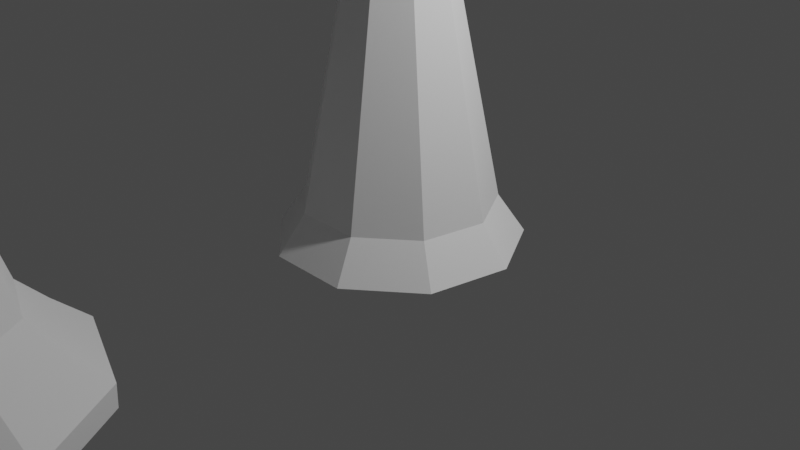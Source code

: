 # Source: spikes.trafficcone.blend  (saved by Blender 3.4.6; exported with 4.5.12 LTS)
import bpy
from mathutils import Matrix  # noqa: F401  (used for matrix-valued properties, if any)

bpy.ops.wm.read_factory_settings(use_empty=True)
scene = bpy.context.scene
scene.name = 'Scene'

# ---- collections
col_collection = bpy.data.collections.new('Collection'); scene.collection.children.link(col_collection)

# ---- world
world_world = bpy.data.worlds.new('World'); scene.world = world_world
world_world.use_nodes = True; world_world.node_tree.nodes.clear()
_N = world_world.node_tree.nodes; _L = world_world.node_tree.links
n0 = _N.new('ShaderNodeOutputWorld'); n0.name = 'World Output'; n0.location = (300, 300)
n1 = _N.new('ShaderNodeBackground'); n1.name = 'Background'; n1.location = (10, 300)
n1.inputs[0].default_value = (0.05088, 0.05088, 0.05088, 1.0)
_L.new(n1.outputs[0], n0.inputs[0])
n0.is_active_output = True
world_world.color = (0.05088, 0.05088, 0.05088)
world_world.use_sun_shadow = False
world_world.sun_shadow_jitter_overblur = 0.0

# ---- cameras
cam_camera = bpy.data.cameras.new('Camera')
cam_camera.clip_end = 100.0
cam_camera.ortho_scale = 7.314

# ---- lights
light_light = bpy.data.lights.new('Light', 'POINT')
light_light.transmission_factor = 0.0
light_light.energy = 1000.0
light_light.shadow_soft_size = 0.1
light_light.shadow_maximum_resolution = 0.006
light_light.use_absolute_resolution = True

# ---- meshes
me_cone = bpy.data.meshes.new('Cone')
me_cone.from_pydata([(7.243e-09, 1.281, -0.1611), (-0.6573, -3.474, 0.1835), (0.0, 1.0, 0.247), (-0.8232, 0.981, -0.1611), (0.6428, 0.766, 0.247), (-1.261, 0.2224, -0.1611), (0.9848, 0.1736, 0.247), (-1.109, -0.6403, -0.1611), (0.866, -0.5, 0.247), (-0.438, -1.203, -0.1611), (0.342, -0.9397, 0.247), (0.438, -1.203, -0.1611), (-0.342, -0.9397, 0.247), (1.109, -0.6403, -0.1611), (-0.866, -0.5, 0.247), (1.261, 0.2224, -0.1611), (-0.9848, 0.1736, 0.247), (0.8232, 0.981, -0.1611), (-0.6428, 0.766, 0.247), (0.0, 0.0, 5.198), (-0.6573, -3.754, 0.4767), (-1.481, -3.773, 0.1835), (-0.01455, -3.988, 0.4767), (-1.919, -4.532, 0.1835), (0.3275, -4.581, 0.4767), (-1.766, -5.395, 0.1835), (0.2087, -5.254, 0.4767), (-1.095, -5.958, 0.1835), (-0.3153, -5.694, 0.4767), (-0.2193, -5.958, 0.1835), (-0.9994, -5.694, 0.4767), (0.4518, -5.395, 0.1835), (-1.523, -5.254, 0.4767), (0.6039, -4.532, 0.1835), (-1.642, -4.581, 0.4767), (0.1659, -3.773, 0.1835), (-1.3, -3.988, 0.4767), (-0.6573, -4.754, 3.866), (-2.083, -5.577, -0.1513), (-2.278, -4.469, -0.1513), (-1.715, -3.493, -0.1513), (-0.6573, -3.108, -0.1513), (-1.22, -6.301, -0.1513), (-0.09434, -6.301, -0.1513), (0.7682, -5.577, -0.1513), (0.9637, -4.469, -0.1513), (0.4007, -3.493, -0.1513), (-2.075, -5.573, -0.3913), (-2.269, -4.47, -0.3913), (-1.709, -3.501, -0.3913), (-0.6573, -3.118, -0.3913), (-1.217, -6.292, -0.3913), (-0.0976, -6.292, -0.3913), (0.76, -5.573, -0.3913), (0.9543, -4.47, -0.3913), (0.3946, -3.501, -0.3913), (3.113, -13.87, 0.04998), (3.721, -14.44, -0.3932), (0.4699, -11.39, 0.04998), (3.113, -11.39, 0.04998), (-0.1374, -10.82, -0.3932), (3.721, -10.82, -0.3932), (0.4699, -13.87, 0.04998), (-0.1374, -14.44, -0.3932), (3.721, -14.44, 0.04998), (-0.1374, -14.44, 0.04998), (-0.1374, -10.82, 0.04998), (3.721, -10.82, 0.04998), (3.721, -14.44, 0.04998), (-0.1374, -14.44, 0.04998), (-0.1374, -10.82, 0.04998), (3.721, -10.82, 0.04998), (2.002, -12.84, 5.144), (1.582, -12.84, 5.144), (1.582, -12.42, 5.144), (2.002, -12.42, 5.144)], [], [(4, 6, 15, 17), (30, 32, 25, 27), (2, 19, 4), (18, 2, 0, 3), (24, 37, 26), (4, 19, 6), (2, 4, 17, 0), (20, 22, 35, 1), (6, 19, 8), (12, 14, 7, 9), (22, 37, 24), (8, 19, 10), (16, 18, 3, 5), (36, 20, 1, 21), (10, 19, 12), (6, 8, 13, 15), (20, 37, 22), (12, 19, 14), (10, 12, 9, 11), (22, 24, 33, 35), (14, 19, 16), (0, 17, 15, 13, 11, 9, 7, 5, 3), (14, 16, 5, 7), (16, 19, 18), (8, 10, 11, 13), (26, 37, 28), (18, 19, 2), (34, 36, 21, 23), (28, 37, 30), (24, 26, 31, 33), (30, 37, 32), (28, 30, 27, 29), (32, 37, 34), (21, 1, 41, 40), (32, 34, 23, 25), (34, 37, 36), (26, 28, 29, 31), (36, 37, 20), (40, 41, 50, 49), (31, 29, 43, 44), (25, 23, 39, 38), (33, 31, 44, 45), (35, 33, 45, 46), (23, 21, 40, 39), (1, 35, 46, 41), (27, 25, 38, 42), (29, 27, 42, 43), (50, 55, 54, 53, 52, 51, 47, 48, 49), (45, 44, 53, 54), (42, 38, 47, 51), (38, 39, 48, 47), (46, 45, 54, 55), (43, 42, 51, 52), (39, 40, 49, 48), (41, 46, 55, 50), (44, 43, 52, 53), (60, 61, 57, 63), (57, 64, 65, 63), (58, 62, 73, 74), (61, 67, 64, 57), (60, 66, 67, 61), (63, 65, 66, 60), (68, 69, 65, 64), (70, 71, 67, 66), (71, 68, 64, 67), (69, 70, 66, 65), (56, 62, 69, 68), (58, 59, 71, 70), (59, 56, 68, 71), (62, 58, 70, 69), (75, 74, 73, 72), (59, 58, 74, 75), (56, 59, 75, 72), (62, 56, 72, 73)])
_uv = me_cone.uv_layers.new(name='UVMap')
_uv.uv.foreach_set('vector', [0.4043, 0.4339, 0.4864, 0.2917, 0.4864, 0.2917, 0.4043, 0.4339, 0.1679, 0.02447, 0.04215, 0.13, 0.04215, 0.13, 0.1679, 0.02447, 0.25, 0.49, 0.25, 0.25, 0.4043, 0.4339, 0.09573, 0.4339, 0.25, 0.49, 0.25, 0.49, 0.09573, 0.4339, 0.4864, 0.2917, 0.25, 0.25, 0.4578, 0.13, 0.4043, 0.4339, 0.25, 0.25, 0.4864, 0.2917, 0.25, 0.49, 0.4043, 0.4339, 0.4043, 0.4339, 0.25, 0.49, 0.25, 0.49, 0.4043, 0.4339, 0.4043, 0.4339, 0.25, 0.49, 0.4864, 0.2917, 0.25, 0.25, 0.4578, 0.13, 0.1679, 0.02447, 0.04215, 0.13, 0.04215, 0.13, 0.1679, 0.02447, 0.4043, 0.4339, 0.25, 0.25, 0.4864, 0.2917, 0.4578, 0.13, 0.25, 0.25, 0.3321, 0.02447, 0.01365, 0.2917, 0.09573, 0.4339, 0.09573, 0.4339, 0.01365, 0.2917, 0.09573, 0.4339, 0.25, 0.49, 0.25, 0.49, 0.09573, 0.4339, 0.3321, 0.02447, 0.25, 0.25, 0.1679, 0.02447, 0.4864, 0.2917, 0.4578, 0.13, 0.4578, 0.13, 0.4864, 0.2917, 0.25, 0.49, 0.25, 0.25, 0.4043, 0.4339, 0.1679, 0.02447, 0.25, 0.25, 0.04215, 0.13, 0.3321, 0.02447, 0.1679, 0.02447, 0.1679, 0.02447, 0.3321, 0.02447, 0.4043, 0.4339, 0.4864, 0.2917, 0.4864, 0.2917, 0.4043, 0.4339, 0.04215, 0.13, 0.25, 0.25, 0.01365, 0.2917, 0.75, 0.49, 0.9043, 0.4339, 0.9864, 0.2917, 0.9578, 0.13, 0.8321, 0.02447, 0.6679, 0.02447, 0.5422, 0.13, 0.5136, 0.2917, 0.5957, 0.4339, 0.04215, 0.13, 0.01365, 0.2917, 0.01365, 0.2917, 0.04215, 0.13, 0.01365, 0.2917, 0.25, 0.25, 0.09573, 0.4339, 0.4578, 0.13, 0.3321, 0.02447, 0.3321, 0.02447, 0.4578, 0.13, 0.4578, 0.13, 0.25, 0.25, 0.3321, 0.02447, 0.09573, 0.4339, 0.25, 0.25, 0.25, 0.49, 0.01365, 0.2917, 0.09573, 0.4339, 0.09573, 0.4339, 0.01365, 0.2917, 0.3321, 0.02447, 0.25, 0.25, 0.1679, 0.02447, 0.4864, 0.2917, 0.4578, 0.13, 0.4578, 0.13, 0.4864, 0.2917, 0.1679, 0.02447, 0.25, 0.25, 0.04215, 0.13, 0.3321, 0.02447, 0.1679, 0.02447, 0.1679, 0.02447, 0.3321, 0.02447, 0.04215, 0.13, 0.25, 0.25, 0.01365, 0.2917, 0.09573, 0.4339, 0.25, 0.49, 0.25, 0.49, 0.09573, 0.4339, 0.04215, 0.13, 0.01365, 0.2917, 0.01365, 0.2917, 0.04215, 0.13, 0.01365, 0.2917, 0.25, 0.25, 0.09573, 0.4339, 0.4578, 0.13, 0.3321, 0.02447, 0.3321, 0.02447, 0.4578, 0.13, 0.09573, 0.4339, 0.25, 0.25, 0.25, 0.49, 0.09573, 0.4339, 0.25, 0.49, 0.25, 0.49, 0.09573, 0.4339, 0.4578, 0.13, 0.3321, 0.02447, 0.3321, 0.02447, 0.4578, 0.13, 0.04215, 0.13, 0.01365, 0.2917, 0.01365, 0.2917, 0.04215, 0.13, 0.4864, 0.2917, 0.4578, 0.13, 0.4578, 0.13, 0.4864, 0.2917, 0.4043, 0.4339, 0.4864, 0.2917, 0.4864, 0.2917, 0.4043, 0.4339, 0.01365, 0.2917, 0.09573, 0.4339, 0.09573, 0.4339, 0.01365, 0.2917, 0.25, 0.49, 0.4043, 0.4339, 0.4043, 0.4339, 0.25, 0.49, 0.1679, 0.02447, 0.04215, 0.13, 0.04215, 0.13, 0.1679, 0.02447, 0.3321, 0.02447, 0.1679, 0.02447, 0.1679, 0.02447, 0.3321, 0.02447, 0.75, 0.49, 0.9043, 0.4339, 0.9864, 0.2917, 0.9578, 0.13, 0.8321, 0.02447, 0.6679, 0.02447, 0.5422, 0.13, 0.5136, 0.2917, 0.5957, 0.4339, 0.4864, 0.2917, 0.4578, 0.13, 0.4578, 0.13, 0.4864, 0.2917, 0.1679, 0.02447, 0.04215, 0.13, 0.04215, 0.13, 0.1679, 0.02447, 0.04215, 0.13, 0.01365, 0.2917, 0.01365, 0.2917, 0.04215, 0.13, 0.4043, 0.4339, 0.4864, 0.2917, 0.4864, 0.2917, 0.4043, 0.4339, 0.3321, 0.02447, 0.1679, 0.02447, 0.1679, 0.02447, 0.3321, 0.02447, 0.01365, 0.2917, 0.09573, 0.4339, 0.09573, 0.4339, 0.01365, 0.2917, 0.25, 0.49, 0.4043, 0.4339, 0.4043, 0.4339, 0.25, 0.49, 0.4578, 0.13, 0.3321, 0.02447, 0.3321, 0.02447, 0.4578, 0.13, 0.375, 0.0, 0.625, 0.0, 0.625, 0.25, 0.375, 0.25, 0.375, 0.25, 0.625, 0.25, 0.625, 0.5, 0.375, 0.5, 0.5623, 0.5627, 0.5623, 0.6873, 0.5623, 0.6873, 0.5623, 0.5627, 0.375, 0.75, 0.625, 0.75, 0.625, 1.0, 0.375, 1.0, 0.125, 0.5, 0.375, 0.5, 0.375, 0.75, 0.125, 0.75, 0.625, 0.5, 0.875, 0.5, 0.875, 0.75, 0.625, 0.75, 0.375, 0.75, 0.625, 0.75, 0.625, 0.75, 0.375, 0.75, 0.625, 0.5, 0.375, 0.5, 0.375, 0.5, 0.625, 0.5, 0.375, 0.5, 0.375, 0.75, 0.375, 0.75, 0.375, 0.5, 0.625, 0.75, 0.625, 0.5, 0.625, 0.5, 0.625, 0.75, 0.4377, 0.6873, 0.5623, 0.6873, 0.625, 0.75, 0.375, 0.75, 0.5623, 0.5627, 0.4377, 0.5627, 0.375, 0.5, 0.625, 0.5, 0.4377, 0.5627, 0.4377, 0.6873, 0.375, 0.75, 0.375, 0.5, 0.5623, 0.6873, 0.5623, 0.5627, 0.625, 0.5, 0.625, 0.75, 0.4377, 0.5627, 0.5623, 0.5627, 0.5623, 0.6873, 0.4377, 0.6873, 0.4377, 0.5627, 0.5623, 0.5627, 0.5623, 0.5627, 0.4377, 0.5627, 0.4377, 0.6873, 0.4377, 0.5627, 0.4377, 0.5627, 0.4377, 0.6873, 0.5623, 0.6873, 0.4377, 0.6873, 0.4377, 0.6873, 0.5623, 0.6873])
me_cone.update()

# ---- objects
ob_light = bpy.data.objects.new('Light', light_light)
ob_camera = bpy.data.objects.new('Camera', cam_camera)
ob_cone = bpy.data.objects.new('Cone', me_cone)

# ---- transforms, parenting, visibility, modifiers, constraints
ob_light.location = (4.076, 1.005, 5.904)
ob_light.rotation_euler = (0.6503, 0.05522, 1.866)
ob_light.lock_rotations_4d = False
ob_light.empty_display_type = 'ARROWS'
ob_light.color = (0.0, 0.0, 0.0, 0.0)
ob_light.lineart.crease_threshold = 0.0
ob_camera.location = (7.359, -6.926, 4.958)
ob_camera.rotation_euler = (1.109, 0.0, 0.8149)
ob_camera.lock_rotations_4d = False
ob_camera.empty_display_type = 'ARROWS'
ob_camera.color = (0.0, 0.0, 0.0, 0.0)
ob_camera.display_type = 'WIRE'
ob_camera.lineart.crease_threshold = 0.0
ob_cone.location = (0.0, 0.0, 0.0)

# ---- collection membership
col_collection.objects.link(ob_light)
col_collection.objects.link(ob_camera)
col_collection.objects.link(ob_cone)

# ---- scene / render settings (as saved in the file)
scene.camera = ob_camera
scene.frame_start = 1; scene.frame_end = 250; scene.frame_set(1)
scene.render.engine = 'BLENDER_EEVEE_NEXT'
scene.cycles.sampling_pattern = 'TABULATED_SOBOL'
scene.cycles.use_light_tree = False
scene.view_settings.view_transform = 'Filmic'
bpy.context.view_layer.update()
